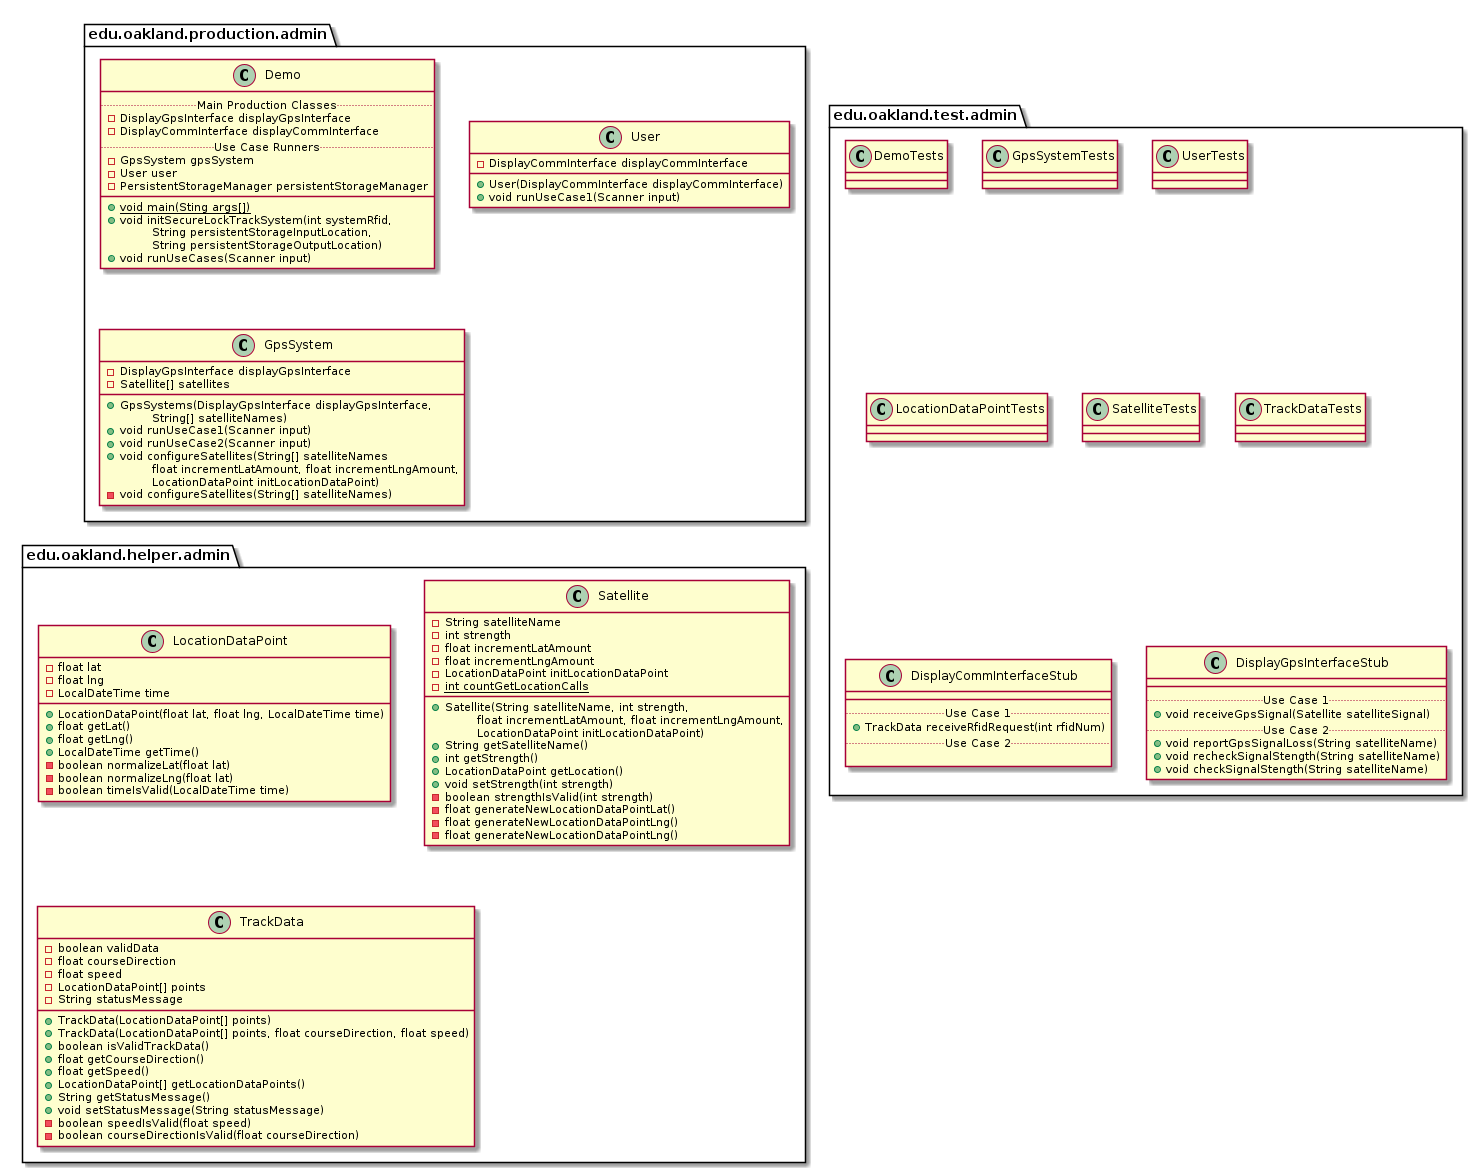

The diagram above was rendered by PlantUML. Its source (embedded in the PNG):
@startuml AdminPackages


package edu.oakland.production.admin {

}


package edu.oakland.production.admin {
    class Demo {
        .. Main Production Classes ..
        - DisplayGpsInterface displayGpsInterface
        - DisplayCommInterface displayCommInterface
        .. Use Case Runners ..
        - GpsSystem gpsSystem
        - User user
        - PersistentStorageManager persistentStorageManager
        __
        {static} + void main(Sting args[])
        + void initSecureLockTrackSystem(int systemRfid,
        \tString persistentStorageInputLocation,
        \tString persistentStorageOutputLocation)
        + void runUseCases(Scanner input)
    }
}


package edu.oakland.production.admin {
    class User {
        - DisplayCommInterface displayCommInterface
        + User(DisplayCommInterface displayCommInterface)
        + void runUseCase1(Scanner input)
    }
}


package edu.oakland.production.admin {
    class GpsSystem {
        - DisplayGpsInterface displayGpsInterface
        - Satellite[] satellites
        __
        + GpsSystems(DisplayGpsInterface displayGpsInterface,
        \tString[] satelliteNames)
        + void runUseCase1(Scanner input)
        + void runUseCase2(Scanner input)
        + void configureSatellites(String[] satelliteNames
        \tfloat incrementLatAmount, float incrementLngAmount,
        \tLocationDataPoint initLocationDataPoint)
        - void configureSatellites(String[] satelliteNames)
    }
}



package edu.oakland.test.admin {
    
}


package edu.oakland.test.admin {
    class DemoTests {

    }
}


package edu.oakland.test.admin {
    class GpsSystemTests {

    }
}


package edu.oakland.test.admin {
    class UserTests {

    }
}


package edu.oakland.test.admin {
    class LocationDataPointTests {
        
    }
}


package edu.oakland.test.admin {
    class SatelliteTests {
        
    }
}


package edu.oakland.test.admin {
    class TrackDataTests {
        
    }
}


package edu.oakland.test.admin {
    class DisplayCommInterfaceStub {
        __
        .. Use Case 1 ..
        + TrackData receiveRfidRequest(int rfidNum)
        .. Use Case 2 ..

    }
}


package edu.oakland.test.admin {
    class DisplayGpsInterfaceStub {
        __
        .. Use Case 1 ..
        + void receiveGpsSignal(Satellite satelliteSignal)
        .. Use Case 2 ..
        + void reportGpsSignalLoss(String satelliteName)
        + void recheckSignalStength(String satelliteName)
        + void checkSignalStength(String satelliteName)
    }
}



package edu.oakland.helper.admin {
    
}


package edu.oakland.helper.admin {
    class LocationDataPoint {
        - float lat
        - float lng
        - LocalDateTime time
        + LocationDataPoint(float lat, float lng, LocalDateTime time)
        + float getLat()
        + float getLng()
        + LocalDateTime getTime()
        - boolean normalizeLat(float lat)
        - boolean normalizeLng(float lat)
        - boolean timeIsValid(LocalDateTime time)
    }
}


package edu.oakland.helper.admin {
    class Satellite {
        - String satelliteName
        - int strength
        - float incrementLatAmount
        - float incrementLngAmount
        - LocationDataPoint initLocationDataPoint
        {static} - int countGetLocationCalls
        __
        + Satellite(String satelliteName, int strength,
        \tfloat incrementLatAmount, float incrementLngAmount,
        \tLocationDataPoint initLocationDataPoint)
        + String getSatelliteName()
        + int getStrength()
        + LocationDataPoint getLocation()
        + void setStrength(int strength)
        - boolean strengthIsValid(int strength)
        - float generateNewLocationDataPointLat()
        - float generateNewLocationDataPointLng()
        - float generateNewLocationDataPointLng()
    }
}


package edu.oakland.helper.admin {
    class TrackData {
        - boolean validData
        - float courseDirection
        - float speed
        - LocationDataPoint[] points
        - String statusMessage
        + TrackData(LocationDataPoint[] points)
        + TrackData(LocationDataPoint[] points, float courseDirection, float speed)
        + boolean isValidTrackData()
        + float getCourseDirection()
        + float getSpeed()
        + LocationDataPoint[] getLocationDataPoints()
        + String getStatusMessage()
        + void setStatusMessage(String statusMessage)
        - boolean speedIsValid(float speed)
        - boolean courseDirectionIsValid(float courseDirection)
    }
}



@enduml